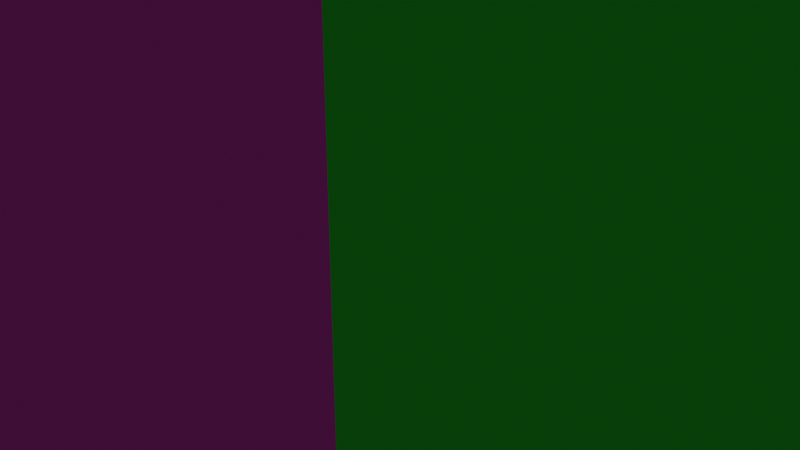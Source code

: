 # Source: glitch_player_player.blend  (saved by Blender 3.3.6; exported with 4.5.12 LTS)
import bpy
from mathutils import Matrix  # noqa: F401  (used for matrix-valued properties, if any)

bpy.ops.wm.read_factory_settings(use_empty=True)
scene = bpy.context.scene
scene.name = 'Scene'

# ---- collections
col_collection = bpy.data.collections.new('Collection'); scene.collection.children.link(col_collection)

# ---- materials (node trees are filled in below, after node groups)
mat_1 = bpy.data.materials.new('1')
mat_1.alpha_threshold = 0.0
mat_1.use_transparent_shadow = False
mat_1.diffuse_color = (0.8, 0.08909, 0.1495, 1.0)
mat_1.roughness = 0.5
mat_1.line_color = (0.0, 0.0, 0.0, 1.0)
mat_2 = bpy.data.materials.new('2')
mat_2.use_transparent_shadow = False
mat_2.diffuse_color = (0.7731, 0.8, 0.1315, 1.0)
mat_3 = bpy.data.materials.new('3')
mat_3.use_transparent_shadow = False
mat_3.diffuse_color = (0.8, 0.08021, 0.6302, 1.0)
mat_4 = bpy.data.materials.new('4')
mat_4.use_transparent_shadow = False
mat_4.diffuse_color = (0.8, 0.235, 0.07798, 1.0)
mat_5 = bpy.data.materials.new('5')
mat_5.use_transparent_shadow = False
mat_5.diffuse_color = (0.03489, 0.8, 0.04424, 1.0)
mat_6 = bpy.data.materials.new('6')
mat_6.use_transparent_shadow = False
mat_6.diffuse_color = (0.03996, 0.09647, 0.8, 1.0)

# ---- material node trees

# ---- world
world_world = bpy.data.worlds.new('World'); scene.world = world_world
world_world.use_nodes = True; world_world.node_tree.nodes.clear()
_N = world_world.node_tree.nodes; _L = world_world.node_tree.links
n0 = _N.new('ShaderNodeOutputWorld'); n0.name = 'World Output'; n0.location = (300, 300)
n1 = _N.new('ShaderNodeBackground'); n1.name = 'Background'; n1.location = (10, 300)
n1.inputs[0].default_value = (0.05088, 0.05088, 0.05088, 1.0)
_L.new(n1.outputs[0], n0.inputs[0])
n0.is_active_output = True
world_world.color = (0.05088, 0.05088, 0.05088)
world_world.use_sun_shadow = False
world_world.sun_shadow_jitter_overblur = 0.0

# ---- cameras
cam_camera = bpy.data.cameras.new('Camera')
cam_camera.clip_end = 100.0
cam_camera.ortho_scale = 7.314

# ---- lights
light_light = bpy.data.lights.new('Light', 'POINT')
light_light.transmission_factor = 0.0
light_light.energy = 1000.0
light_light.shadow_soft_size = 0.1
light_light.shadow_maximum_resolution = 0.006
light_light.use_absolute_resolution = True

# ---- meshes
me_cube = bpy.data.meshes.new('Cube')
me_cube.from_pydata([(1.0, 1.0, 1.0), (1.0, 1.0, -1.0), (1.0, -1.0, 1.0), (1.0, -1.0, -1.0), (-1.0, 1.0, 1.0), (-1.0, 1.0, -1.0), (-1.0, -1.0, 1.0), (-1.0, -1.0, -1.0)], [], [(0, 4, 6, 2), (3, 2, 6, 7), (7, 6, 4, 5), (5, 1, 3, 7), (1, 0, 2, 3), (5, 4, 0, 1)])
me_cube.polygons.foreach_set('material_index', [0, 2, 5, 1, 4, 3])
_uv = me_cube.uv_layers.new(name='UVMap')
_uv.uv.foreach_set('vector', [0.0, 1.0, 0.0, 0.0, 1.0, 0.0, 1.0, 1.0, 1.0, 2.98e-08, 1.0, 1.0, 0.0, 1.0, 2.98e-08, 0.0, 1.0, 2.98e-08, 1.0, 1.0, 0.0, 1.0, 2.98e-08, 0.0, 0.0, 1.0, 0.0, 0.0, 1.0, 0.0, 1.0, 1.0, 1.0, 2.98e-08, 1.0, 1.0, 0.0, 1.0, 2.98e-08, 0.0, 1.0, 2.98e-08, 1.0, 1.0, 0.0, 1.0, 2.98e-08, 0.0])
me_cube.materials.append(mat_1)
me_cube.materials.append(mat_2)
me_cube.materials.append(mat_3)
me_cube.materials.append(mat_4)
me_cube.materials.append(mat_5)
me_cube.materials.append(mat_6)
me_cube.use_mirror_vertex_groups = False
me_cube.update()

# ---- objects
ob_cube = bpy.data.objects.new('Cube', me_cube)
ob_light = bpy.data.objects.new('Light', light_light)
ob_camera = bpy.data.objects.new('Camera', cam_camera)

# ---- transforms, parenting, visibility, modifiers, constraints
ob_cube.location = (0.0, 0.0, 0.0)
ob_cube.scale = (5.0, 5.0, 5.0)
ob_cube.lock_rotations_4d = False
ob_cube.empty_display_type = 'ARROWS'
ob_cube.lineart.crease_threshold = 0.0
ob_light.location = (4.076, 1.005, 5.904)
ob_light.rotation_euler = (0.6503, 0.05522, 1.866)
ob_light.lock_rotations_4d = False
ob_light.empty_display_type = 'ARROWS'
ob_light.color = (0.0, 0.0, 0.0, 0.0)
ob_light.lineart.crease_threshold = 0.0
ob_camera.location = (7.359, -6.926, 4.958)
ob_camera.rotation_euler = (1.109, 0.0, 0.8149)
ob_camera.lock_rotations_4d = False
ob_camera.empty_display_type = 'ARROWS'
ob_camera.color = (0.0, 0.0, 0.0, 0.0)
ob_camera.display_type = 'WIRE'
ob_camera.lineart.crease_threshold = 0.0

# ---- collection membership
col_collection.objects.link(ob_cube)
col_collection.objects.link(ob_light)
col_collection.objects.link(ob_camera)

# ---- scene / render settings (as saved in the file)
scene.camera = ob_camera
scene.frame_start = 1; scene.frame_end = 250; scene.frame_set(1)
scene.render.engine = 'BLENDER_EEVEE_NEXT'
scene.cycles.sampling_pattern = 'TABULATED_SOBOL'
scene.cycles.use_light_tree = False
scene.view_settings.view_transform = 'Filmic'
bpy.context.view_layer.update()
